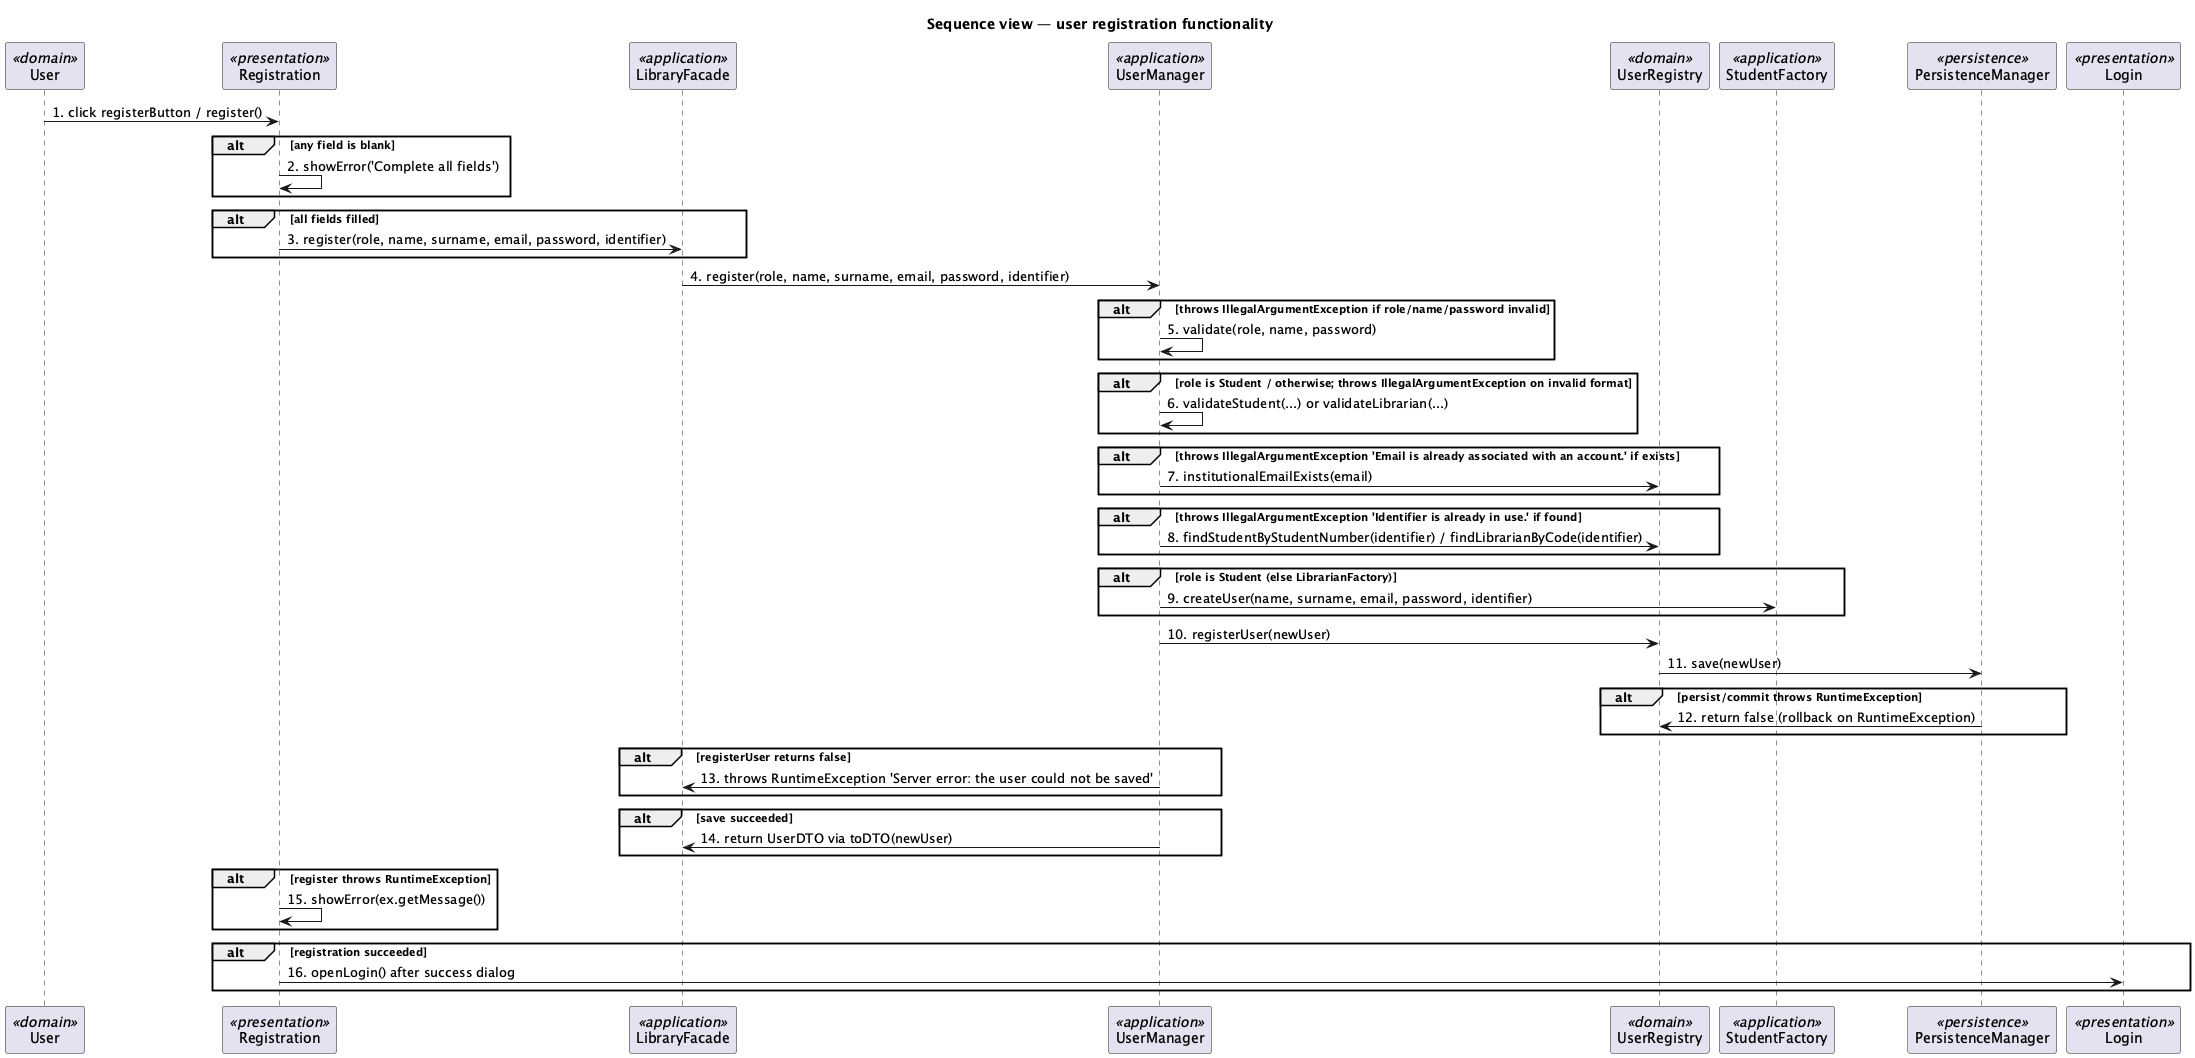

The diagram above was rendered by PlantUML. Its source (embedded in the PNG):
@startuml
title Sequence view — user registration functionality
participant "User" as e_cmp_it_unina_reservations_entity_User_88291b <<domain>>
participant "Registration" as e_cmp_it_unina_reservations_boundary_Swing_Registration_58c494 <<presentation>>
participant "LibraryFacade" as e_cmp_it_unina_reservations_controller_LibraryFacade_47e8b3 <<application>>
participant "UserManager" as e_cmp_it_unina_reservations_controller_UserManager_95503d <<application>>
participant "UserRegistry" as e_cmp_it_unina_reservations_entity_UserRegistry_804bf0 <<domain>>
participant "StudentFactory" as e_cmp_it_unina_reservations_controller_factory_StudentFactory_165e84 <<application>>
participant "PersistenceManager" as e_cmp_it_unina_reservations_database_PersistenceManager_4432c4 <<persistence>>
participant "Login" as e_cmp_it_unina_reservations_boundary_Swing_Login_3f75a6 <<presentation>>
e_cmp_it_unina_reservations_entity_User_88291b -> e_cmp_it_unina_reservations_boundary_Swing_Registration_58c494 : 1. click registerButton / register()
alt any field is blank
e_cmp_it_unina_reservations_boundary_Swing_Registration_58c494 -> e_cmp_it_unina_reservations_boundary_Swing_Registration_58c494 : 2. showError('Complete all fields')
end
alt all fields filled
e_cmp_it_unina_reservations_boundary_Swing_Registration_58c494 -> e_cmp_it_unina_reservations_controller_LibraryFacade_47e8b3 : 3. register(role, name, surname, email, password, identifier)
end
e_cmp_it_unina_reservations_controller_LibraryFacade_47e8b3 -> e_cmp_it_unina_reservations_controller_UserManager_95503d : 4. register(role, name, surname, email, password, identifier)
alt throws IllegalArgumentException if role/name/password invalid
e_cmp_it_unina_reservations_controller_UserManager_95503d -> e_cmp_it_unina_reservations_controller_UserManager_95503d : 5. validate(role, name, password)
end
alt role is Student / otherwise; throws IllegalArgumentException on invalid format
e_cmp_it_unina_reservations_controller_UserManager_95503d -> e_cmp_it_unina_reservations_controller_UserManager_95503d : 6. validateStudent(...) or validateLibrarian(...)
end
alt throws IllegalArgumentException 'Email is already associated with an account.' if exists
e_cmp_it_unina_reservations_controller_UserManager_95503d -> e_cmp_it_unina_reservations_entity_UserRegistry_804bf0 : 7. institutionalEmailExists(email)
end
alt throws IllegalArgumentException 'Identifier is already in use.' if found
e_cmp_it_unina_reservations_controller_UserManager_95503d -> e_cmp_it_unina_reservations_entity_UserRegistry_804bf0 : 8. findStudentByStudentNumber(identifier) / findLibrarianByCode(identifier)
end
alt role is Student (else LibrarianFactory)
e_cmp_it_unina_reservations_controller_UserManager_95503d -> e_cmp_it_unina_reservations_controller_factory_StudentFactory_165e84 : 9. createUser(name, surname, email, password, identifier)
end
e_cmp_it_unina_reservations_controller_UserManager_95503d -> e_cmp_it_unina_reservations_entity_UserRegistry_804bf0 : 10. registerUser(newUser)
e_cmp_it_unina_reservations_entity_UserRegistry_804bf0 -> e_cmp_it_unina_reservations_database_PersistenceManager_4432c4 : 11. save(newUser)
alt persist/commit throws RuntimeException
e_cmp_it_unina_reservations_database_PersistenceManager_4432c4 -> e_cmp_it_unina_reservations_entity_UserRegistry_804bf0 : 12. return false (rollback on RuntimeException)
end
alt registerUser returns false
e_cmp_it_unina_reservations_controller_UserManager_95503d -> e_cmp_it_unina_reservations_controller_LibraryFacade_47e8b3 : 13. throws RuntimeException 'Server error: the user could not be saved'
end
alt save succeeded
e_cmp_it_unina_reservations_controller_UserManager_95503d -> e_cmp_it_unina_reservations_controller_LibraryFacade_47e8b3 : 14. return UserDTO via toDTO(newUser)
end
alt register throws RuntimeException
e_cmp_it_unina_reservations_boundary_Swing_Registration_58c494 -> e_cmp_it_unina_reservations_boundary_Swing_Registration_58c494 : 15. showError(ex.getMessage())
end
alt registration succeeded
e_cmp_it_unina_reservations_boundary_Swing_Registration_58c494 -> e_cmp_it_unina_reservations_boundary_Swing_Login_3f75a6 : 16. openLogin() after success dialog
end
@enduml